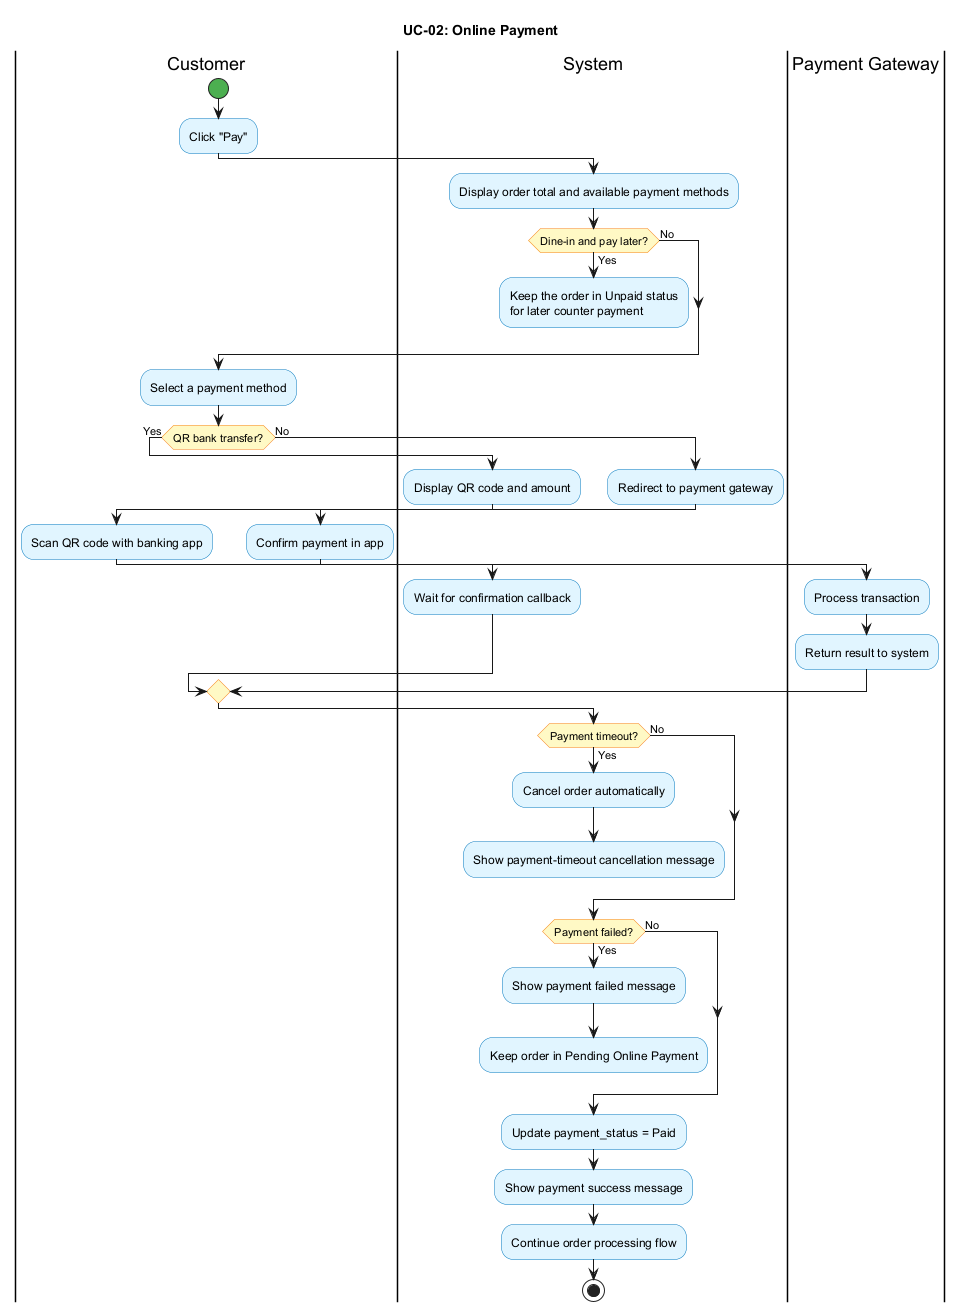

The diagram above was rendered by PlantUML. Its source (embedded in the PNG):
@startuml
title UC-02: Online Payment
skinparam shadowing false
skinparam activityBackgroundColor #E1F5FF
skinparam activityBorderColor #0277BD
skinparam activityDiamondBackgroundColor #FFF9C4
skinparam activityDiamondBorderColor #F57F17
skinparam activityStartColor #4CAF50
skinparam activityEndColor #F44336

|Customer|
start
:Click "Pay";

|System|
:Display order total and available payment methods;
if (Dine-in and pay later?) then (Yes)
  :Keep the order in Unpaid status
  for later counter payment;
  detach
else (No)
endif

|Customer|
:Select a payment method;
if (QR bank transfer?) then (Yes)

  |System|
  :Display QR code and amount;

  |Customer|
  :Scan QR code with banking app;

  |System|
  :Wait for confirmation callback;
else (No)

  |System|
  :Redirect to payment gateway;

  |Customer|
  :Confirm payment in app;

  |Payment Gateway|
  :Process transaction;
  :Return result to system;
endif

|System|
if (Payment timeout?) then (Yes)
  :Cancel order automatically;
  :Show payment-timeout cancellation message;
  detach
else (No)
endif
if (Payment failed?) then (Yes)
  :Show payment failed message;
  :Keep order in Pending Online Payment;
  detach
else (No)
endif
:Update payment_status = Paid;
:Show payment success message;
:Continue order processing flow;
stop
@enduml